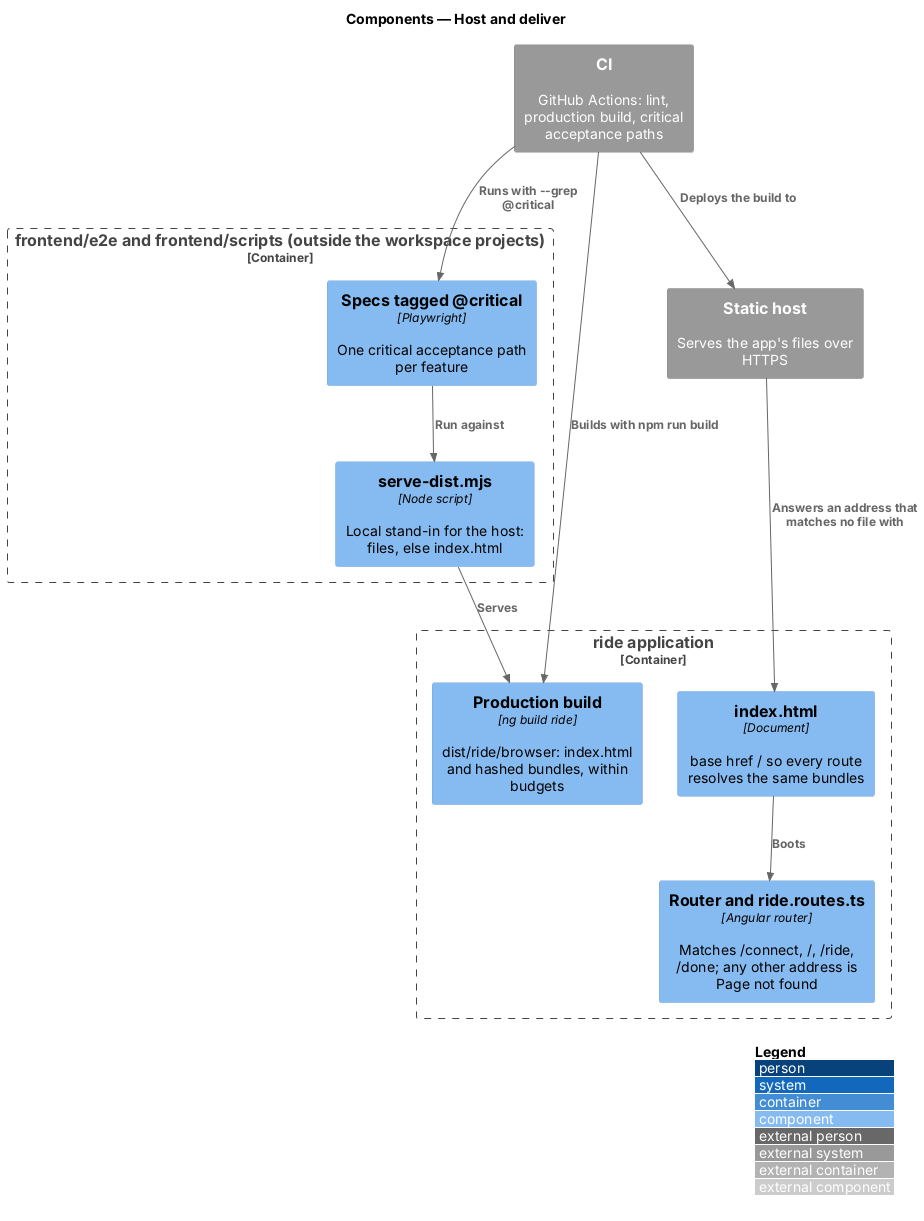

The diagram above was rendered by PlantUML. Its source (embedded in the PNG):
@startuml
!include <C4/C4_Component>
LAYOUT_WITH_LEGEND()
title Components — Host and deliver

System_Ext(host, "Static host", "Serves the app's files over HTTPS")
System_Ext(ci, "CI", "GitHub Actions: lint, production build, critical acceptance paths")
Container_Boundary(ride, "ride application") {
  Component(build, "Production build", "ng build ride", "dist/ride/browser: index.html and hashed bundles, within budgets")
  Component(index, "index.html", "Document", "base href / so every route resolves the same bundles")
  Component(router, "Router and ride.routes.ts", "Angular router", "Matches /connect, /, /ride, /done; any other address is Page not found")
}
Container_Boundary(e2e, "frontend/e2e and frontend/scripts (outside the workspace projects)") {
  Component(specs, "Specs tagged @critical", "Playwright", "One critical acceptance path per feature")
  Component(serve, "serve-dist.mjs", "Node script", "Local stand-in for the host: files, else index.html")
}
Rel(ci, build, "Builds with npm run build")
Rel(ci, specs, "Runs with --grep @critical")
Rel(specs, serve, "Run against")
Rel(serve, build, "Serves")
Rel(ci, host, "Deploys the build to")
Rel(host, index, "Answers an address that matches no file with")
Rel(index, router, "Boots")
@enduml